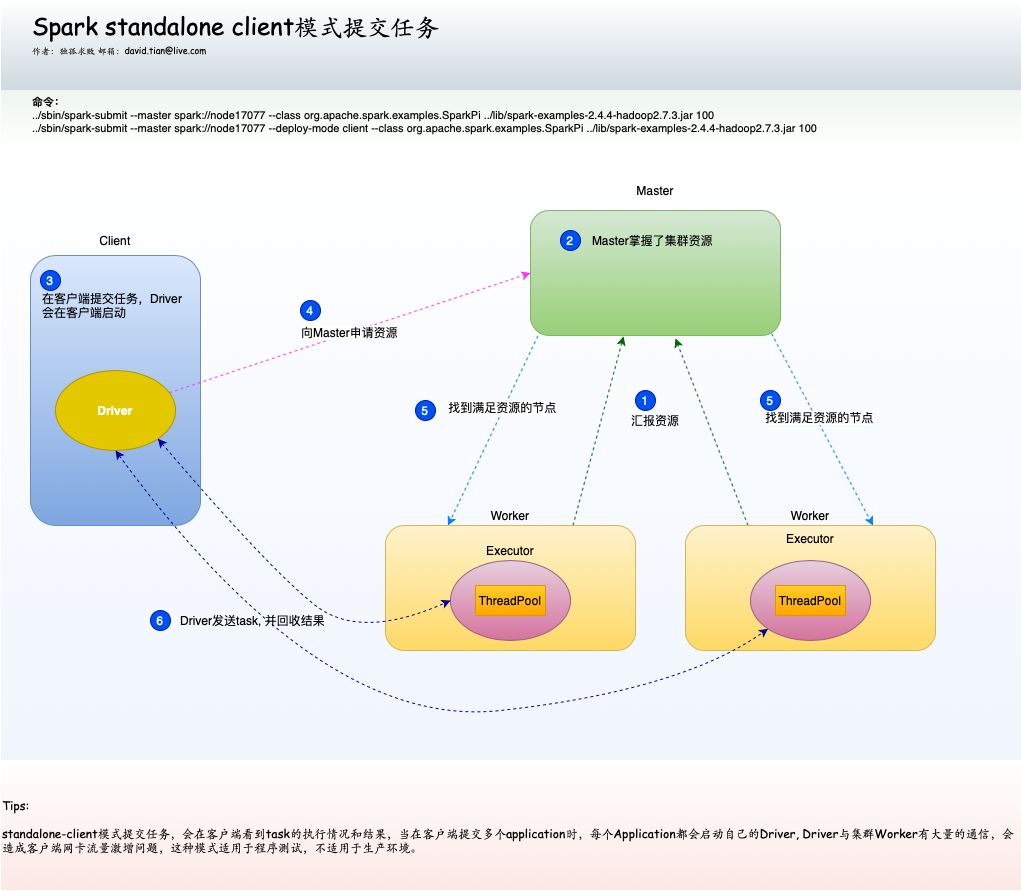

The diagram above was exported from draw.io. Its source (the exported page's mxGraphModel, read from the mxfile embedded in the PNG):
<mxGraphModel dx="1066" dy="760" grid="0" gridSize="10" guides="1" tooltips="1" connect="1" arrows="1" fold="1" page="1" pageScale="1" pageWidth="850" pageHeight="1100" math="0" shadow="0">
  <root>
    <mxCell id="0" />
    <mxCell id="1" parent="0" />
    <mxCell id="ettRZ0zcTCZ591t1C2va-63" value="" style="rounded=0;whiteSpace=wrap;html=1;fontFamily=Comic Sans MS;fontSize=11;align=left;strokeColor=none;" vertex="1" parent="1">
      <mxGeometry x="10" y="40" width="1020" height="890" as="geometry" />
    </mxCell>
    <mxCell id="ettRZ0zcTCZ591t1C2va-65" value="" style="rounded=0;whiteSpace=wrap;html=1;fontFamily=Comic Sans MS;fontSize=11;align=left;fillColor=#bac8d3;strokeColor=none;gradientDirection=north;gradientColor=#ffffff;shadow=0;opacity=70;" vertex="1" parent="1">
      <mxGeometry x="10" y="40" width="1020" height="90" as="geometry" />
    </mxCell>
    <mxCell id="ettRZ0zcTCZ591t1C2va-66" value="" style="rounded=0;whiteSpace=wrap;html=1;fontFamily=Comic Sans MS;fontSize=11;align=left;fillColor=#d5e8d4;strokeColor=none;gradientColor=#ffffff;opacity=40;" vertex="1" parent="1">
      <mxGeometry x="10" y="130" width="1020" height="60" as="geometry" />
    </mxCell>
    <mxCell id="ettRZ0zcTCZ591t1C2va-64" value="" style="rounded=0;whiteSpace=wrap;html=1;fontFamily=Comic Sans MS;fontSize=11;align=left;fillColor=#dae8fc;strokeColor=none;gradientColor=#ffffff;gradientDirection=north;opacity=40;" vertex="1" parent="1">
      <mxGeometry x="10" y="190" width="1020" height="610" as="geometry" />
    </mxCell>
    <mxCell id="ettRZ0zcTCZ591t1C2va-1" value="Spark standalone client模式提交任务" style="text;html=1;strokeColor=none;fillColor=none;align=left;verticalAlign=middle;whiteSpace=wrap;rounded=0;fontSize=24;fontFamily=Comic Sans MS;" vertex="1" parent="1">
      <mxGeometry x="40" y="40" width="440" height="50" as="geometry" />
    </mxCell>
    <mxCell id="ettRZ0zcTCZ591t1C2va-2" value="作者：独孤求败 邮箱：david.tian@live.com" style="text;html=1;strokeColor=none;fillColor=none;align=left;verticalAlign=middle;whiteSpace=wrap;rounded=0;fontSize=9;fontFamily=Comic Sans MS;" vertex="1" parent="1">
      <mxGeometry x="40" y="80" width="360" height="20" as="geometry" />
    </mxCell>
    <mxCell id="ettRZ0zcTCZ591t1C2va-8" value="&lt;b style=&quot;font-size: 11px&quot;&gt;命令：&lt;/b&gt;&lt;br style=&quot;font-size: 11px&quot;&gt;../sbin/spark-submit --master spark://node17077 --class org.apache.spark.examples.SparkPi ../lib/spark-examples-2.4.4-hadoop2.7.3.jar 100&lt;br style=&quot;font-size: 11px&quot;&gt;../sbin/spark-submit --master spark://node17077 --deploy-mode client --class org.apache.spark.examples.SparkPi ../lib/spark-examples-2.4.4-hadoop2.7.3.jar 100" style="text;html=1;strokeColor=none;fillColor=none;align=left;verticalAlign=middle;whiteSpace=wrap;rounded=0;fontFamily=Helvetica;fontSize=11;" vertex="1" parent="1">
      <mxGeometry x="40" y="110" width="920" height="90" as="geometry" />
    </mxCell>
    <mxCell id="ettRZ0zcTCZ591t1C2va-9" value="" style="rounded=1;whiteSpace=wrap;html=1;fontFamily=Helvetica;fontSize=9;align=left;fillColor=#dae8fc;strokeColor=#6c8ebf;gradientColor=#7ea6e0;" vertex="1" parent="1">
      <mxGeometry x="40" y="295" width="170" height="270" as="geometry" />
    </mxCell>
    <mxCell id="ettRZ0zcTCZ591t1C2va-27" style="edgeStyle=none;rounded=0;orthogonalLoop=1;jettySize=auto;html=1;entryX=0.25;entryY=0;entryDx=0;entryDy=0;fontFamily=Helvetica;fontSize=12;strokeColor=#007FFF;dashed=1;" edge="1" parent="1" target="ettRZ0zcTCZ591t1C2va-11">
      <mxGeometry relative="1" as="geometry">
        <mxPoint x="550" y="370" as="sourcePoint" />
      </mxGeometry>
    </mxCell>
    <mxCell id="ettRZ0zcTCZ591t1C2va-29" value="找到满足资源的节点" style="text;html=1;align=center;verticalAlign=middle;resizable=0;points=[];labelBackgroundColor=#ffffff;fontSize=12;fontFamily=Helvetica;" vertex="1" connectable="0" parent="ettRZ0zcTCZ591t1C2va-27">
      <mxGeometry x="-0.2067" y="-2" relative="1" as="geometry">
        <mxPoint as="offset" />
      </mxGeometry>
    </mxCell>
    <mxCell id="ettRZ0zcTCZ591t1C2va-28" style="edgeStyle=none;rounded=0;orthogonalLoop=1;jettySize=auto;html=1;exitX=0.964;exitY=0.984;exitDx=0;exitDy=0;entryX=0.75;entryY=0;entryDx=0;entryDy=0;fontFamily=Helvetica;fontSize=12;strokeColor=#007FFF;exitPerimeter=0;dashed=1;" edge="1" parent="1" source="ettRZ0zcTCZ591t1C2va-10" target="ettRZ0zcTCZ591t1C2va-12">
      <mxGeometry relative="1" as="geometry" />
    </mxCell>
    <mxCell id="ettRZ0zcTCZ591t1C2va-49" value="找到满足资源的节点" style="text;html=1;align=center;verticalAlign=middle;resizable=0;points=[];labelBackgroundColor=#ffffff;fontSize=12;fontFamily=Helvetica;" vertex="1" connectable="0" parent="ettRZ0zcTCZ591t1C2va-28">
      <mxGeometry x="-0.1157" y="3" relative="1" as="geometry">
        <mxPoint as="offset" />
      </mxGeometry>
    </mxCell>
    <mxCell id="ettRZ0zcTCZ591t1C2va-10" value="" style="rounded=1;whiteSpace=wrap;html=1;fontFamily=Helvetica;fontSize=9;align=left;fillColor=#d5e8d4;strokeColor=#82b366;gradientColor=#97d077;" vertex="1" parent="1">
      <mxGeometry x="540" y="250" width="250" height="125" as="geometry" />
    </mxCell>
    <mxCell id="ettRZ0zcTCZ591t1C2va-19" style="rounded=0;orthogonalLoop=1;jettySize=auto;html=1;exitX=0.75;exitY=0;exitDx=0;exitDy=0;entryX=0.372;entryY=1.008;entryDx=0;entryDy=0;fontFamily=Helvetica;fontSize=12;entryPerimeter=0;strokeColor=#006600;dashed=1;" edge="1" parent="1" source="ettRZ0zcTCZ591t1C2va-11" target="ettRZ0zcTCZ591t1C2va-10">
      <mxGeometry relative="1" as="geometry" />
    </mxCell>
    <mxCell id="ettRZ0zcTCZ591t1C2va-11" value="" style="rounded=1;whiteSpace=wrap;html=1;fontFamily=Helvetica;fontSize=9;align=left;fillColor=#fff2cc;strokeColor=#d6b656;gradientColor=#ffd966;" vertex="1" parent="1">
      <mxGeometry x="395" y="565" width="250" height="125" as="geometry" />
    </mxCell>
    <mxCell id="ettRZ0zcTCZ591t1C2va-20" style="edgeStyle=none;rounded=0;orthogonalLoop=1;jettySize=auto;html=1;exitX=0.25;exitY=0;exitDx=0;exitDy=0;entryX=0.58;entryY=1.024;entryDx=0;entryDy=0;fontFamily=Helvetica;fontSize=12;entryPerimeter=0;strokeColor=#006600;dashed=1;" edge="1" parent="1" source="ettRZ0zcTCZ591t1C2va-12" target="ettRZ0zcTCZ591t1C2va-10">
      <mxGeometry relative="1" as="geometry" />
    </mxCell>
    <mxCell id="ettRZ0zcTCZ591t1C2va-12" value="" style="rounded=1;whiteSpace=wrap;html=1;fontFamily=Helvetica;fontSize=9;align=left;gradientColor=#ffd966;fillColor=#fff2cc;strokeColor=#d6b656;" vertex="1" parent="1">
      <mxGeometry x="695" y="565" width="250" height="125" as="geometry" />
    </mxCell>
    <mxCell id="ettRZ0zcTCZ591t1C2va-13" value="Master" style="text;html=1;strokeColor=none;fillColor=none;align=center;verticalAlign=middle;whiteSpace=wrap;rounded=0;fontFamily=Helvetica;fontSize=12;" vertex="1" parent="1">
      <mxGeometry x="645" y="220" width="40" height="20" as="geometry" />
    </mxCell>
    <mxCell id="ettRZ0zcTCZ591t1C2va-14" value="Worker" style="text;html=1;strokeColor=none;fillColor=none;align=center;verticalAlign=middle;whiteSpace=wrap;rounded=0;fontFamily=Helvetica;fontSize=12;" vertex="1" parent="1">
      <mxGeometry x="500" y="545" width="40" height="20" as="geometry" />
    </mxCell>
    <mxCell id="ettRZ0zcTCZ591t1C2va-17" value="Worker" style="text;html=1;strokeColor=none;fillColor=none;align=center;verticalAlign=middle;whiteSpace=wrap;rounded=0;fontFamily=Helvetica;fontSize=12;" vertex="1" parent="1">
      <mxGeometry x="800" y="545" width="40" height="20" as="geometry" />
    </mxCell>
    <mxCell id="ettRZ0zcTCZ591t1C2va-18" value="Client" style="text;html=1;strokeColor=none;fillColor=none;align=center;verticalAlign=middle;whiteSpace=wrap;rounded=0;fontFamily=Helvetica;fontSize=12;" vertex="1" parent="1">
      <mxGeometry x="105" y="270" width="40" height="20" as="geometry" />
    </mxCell>
    <mxCell id="ettRZ0zcTCZ591t1C2va-22" value="汇报资源" style="text;html=1;strokeColor=none;fillColor=none;align=center;verticalAlign=middle;whiteSpace=wrap;rounded=0;fontFamily=Helvetica;fontSize=12;" vertex="1" parent="1">
      <mxGeometry x="590" y="450" width="150" height="20" as="geometry" />
    </mxCell>
    <mxCell id="ettRZ0zcTCZ591t1C2va-23" value="Master掌握了集群资源" style="text;html=1;strokeColor=none;fillColor=none;align=left;verticalAlign=middle;whiteSpace=wrap;rounded=0;fontFamily=Helvetica;fontSize=12;" vertex="1" parent="1">
      <mxGeometry x="600" y="262.5" width="130" height="35" as="geometry" />
    </mxCell>
    <mxCell id="ettRZ0zcTCZ591t1C2va-24" value="在客户端提交任务，Driver会在客户端启动" style="text;html=1;strokeColor=none;fillColor=none;align=left;verticalAlign=middle;whiteSpace=wrap;rounded=0;fontFamily=Helvetica;fontSize=12;" vertex="1" parent="1">
      <mxGeometry x="50" y="320" width="150" height="50" as="geometry" />
    </mxCell>
    <mxCell id="ettRZ0zcTCZ591t1C2va-26" value="向Master申请资源" style="edgeStyle=none;rounded=0;orthogonalLoop=1;jettySize=auto;html=1;entryX=0;entryY=0.5;entryDx=0;entryDy=0;fontFamily=Helvetica;fontSize=12;strokeColor=#FF33FF;dashed=1;" edge="1" parent="1" source="ettRZ0zcTCZ591t1C2va-25" target="ettRZ0zcTCZ591t1C2va-10">
      <mxGeometry relative="1" as="geometry" />
    </mxCell>
    <mxCell id="ettRZ0zcTCZ591t1C2va-25" value="Driver" style="ellipse;whiteSpace=wrap;html=1;fontFamily=Helvetica;fontSize=12;align=center;fontStyle=1;fillColor=#e3c800;strokeColor=#B09500;fontColor=#ffffff;" vertex="1" parent="1">
      <mxGeometry x="65" y="410" width="120" height="80" as="geometry" />
    </mxCell>
    <mxCell id="ettRZ0zcTCZ591t1C2va-31" value="" style="ellipse;whiteSpace=wrap;html=1;fontFamily=Helvetica;fontSize=12;align=center;fillColor=#e6d0de;strokeColor=#996185;gradientColor=#d5739d;" vertex="1" parent="1">
      <mxGeometry x="460" y="600" width="120" height="80" as="geometry" />
    </mxCell>
    <mxCell id="ettRZ0zcTCZ591t1C2va-32" value="" style="ellipse;whiteSpace=wrap;html=1;fontFamily=Helvetica;fontSize=12;align=center;fillColor=#e6d0de;strokeColor=#996185;gradientColor=#d5739d;" vertex="1" parent="1">
      <mxGeometry x="760" y="600" width="120" height="80" as="geometry" />
    </mxCell>
    <mxCell id="ettRZ0zcTCZ591t1C2va-33" value="Executor" style="text;html=1;strokeColor=none;fillColor=none;align=center;verticalAlign=middle;whiteSpace=wrap;rounded=0;fontFamily=Helvetica;fontSize=12;" vertex="1" parent="1">
      <mxGeometry x="500" y="580" width="40" height="20" as="geometry" />
    </mxCell>
    <mxCell id="ettRZ0zcTCZ591t1C2va-35" value="ThreadPool" style="rounded=0;whiteSpace=wrap;html=1;fontFamily=Helvetica;fontSize=12;align=center;fillColor=#ffcd28;strokeColor=#d79b00;gradientColor=#ffa500;" vertex="1" parent="1">
      <mxGeometry x="485" y="625" width="70" height="30" as="geometry" />
    </mxCell>
    <mxCell id="ettRZ0zcTCZ591t1C2va-36" value="Executor" style="text;html=1;strokeColor=none;fillColor=none;align=center;verticalAlign=middle;whiteSpace=wrap;rounded=0;fontFamily=Helvetica;fontSize=12;" vertex="1" parent="1">
      <mxGeometry x="800" y="567.5" width="40" height="20" as="geometry" />
    </mxCell>
    <mxCell id="ettRZ0zcTCZ591t1C2va-37" value="ThreadPool" style="rounded=0;whiteSpace=wrap;html=1;fontFamily=Helvetica;fontSize=12;align=center;gradientColor=#ffa500;fillColor=#ffcd28;strokeColor=#d79b00;" vertex="1" parent="1">
      <mxGeometry x="785" y="625" width="70" height="30" as="geometry" />
    </mxCell>
    <mxCell id="ettRZ0zcTCZ591t1C2va-39" value="" style="curved=1;endArrow=classic;html=1;fontFamily=Helvetica;fontSize=12;exitX=0.5;exitY=1;exitDx=0;exitDy=0;entryX=0;entryY=1;entryDx=0;entryDy=0;startArrow=classic;startFill=1;strokeColor=#000099;dashed=1;" edge="1" parent="1" source="ettRZ0zcTCZ591t1C2va-25" target="ettRZ0zcTCZ591t1C2va-32">
      <mxGeometry width="50" height="50" relative="1" as="geometry">
        <mxPoint x="510" y="710" as="sourcePoint" />
        <mxPoint x="820" y="700" as="targetPoint" />
        <Array as="points">
          <mxPoint x="330" y="770" />
          <mxPoint x="690" y="730" />
        </Array>
      </mxGeometry>
    </mxCell>
    <mxCell id="ettRZ0zcTCZ591t1C2va-40" value="" style="curved=1;endArrow=classic;html=1;fontFamily=Helvetica;fontSize=12;entryX=0;entryY=0.5;entryDx=0;entryDy=0;startArrow=classic;startFill=1;exitX=1;exitY=1;exitDx=0;exitDy=0;strokeColor=#000099;dashed=1;" edge="1" parent="1" source="ettRZ0zcTCZ591t1C2va-25" target="ettRZ0zcTCZ591t1C2va-31">
      <mxGeometry width="50" height="50" relative="1" as="geometry">
        <mxPoint x="220" y="860" as="sourcePoint" />
        <mxPoint x="270" y="810" as="targetPoint" />
        <Array as="points">
          <mxPoint x="280" y="610" />
          <mxPoint x="370" y="680" />
        </Array>
      </mxGeometry>
    </mxCell>
    <mxCell id="ettRZ0zcTCZ591t1C2va-48" value="Driver发送task, 并回收结果" style="text;html=1;strokeColor=none;fillColor=none;align=center;verticalAlign=middle;whiteSpace=wrap;rounded=0;fontFamily=Helvetica;fontSize=12;" vertex="1" parent="1">
      <mxGeometry x="145" y="650" width="235" height="20" as="geometry" />
    </mxCell>
    <mxCell id="ettRZ0zcTCZ591t1C2va-50" value="1" style="ellipse;whiteSpace=wrap;html=1;aspect=fixed;fontFamily=Helvetica;fontSize=12;align=center;fillColor=#0050ef;strokeColor=#001DBC;fontColor=#ffffff;" vertex="1" parent="1">
      <mxGeometry x="645" y="430" width="20" height="20" as="geometry" />
    </mxCell>
    <mxCell id="ettRZ0zcTCZ591t1C2va-55" value="2" style="ellipse;whiteSpace=wrap;html=1;aspect=fixed;fontFamily=Helvetica;fontSize=12;align=center;fillColor=#0050ef;strokeColor=#001DBC;fontColor=#ffffff;" vertex="1" parent="1">
      <mxGeometry x="570" y="270" width="20" height="20" as="geometry" />
    </mxCell>
    <mxCell id="ettRZ0zcTCZ591t1C2va-56" value="3" style="ellipse;whiteSpace=wrap;html=1;aspect=fixed;fontFamily=Helvetica;fontSize=12;align=center;fillColor=#0050ef;strokeColor=#001DBC;fontColor=#ffffff;" vertex="1" parent="1">
      <mxGeometry x="50" y="310" width="20" height="20" as="geometry" />
    </mxCell>
    <mxCell id="ettRZ0zcTCZ591t1C2va-58" value="4" style="ellipse;whiteSpace=wrap;html=1;aspect=fixed;fontFamily=Helvetica;fontSize=12;align=center;fillColor=#0050ef;strokeColor=#001DBC;fontColor=#ffffff;" vertex="1" parent="1">
      <mxGeometry x="310" y="340" width="20" height="20" as="geometry" />
    </mxCell>
    <mxCell id="ettRZ0zcTCZ591t1C2va-59" value="5" style="ellipse;whiteSpace=wrap;html=1;aspect=fixed;fontFamily=Helvetica;fontSize=12;align=center;fillColor=#0050ef;strokeColor=#001DBC;fontColor=#ffffff;" vertex="1" parent="1">
      <mxGeometry x="425" y="440" width="20" height="20" as="geometry" />
    </mxCell>
    <mxCell id="ettRZ0zcTCZ591t1C2va-60" value="5" style="ellipse;whiteSpace=wrap;html=1;aspect=fixed;fontFamily=Helvetica;fontSize=12;align=center;fillColor=#0050ef;strokeColor=#001DBC;fontColor=#ffffff;" vertex="1" parent="1">
      <mxGeometry x="770" y="430" width="20" height="20" as="geometry" />
    </mxCell>
    <mxCell id="ettRZ0zcTCZ591t1C2va-61" value="6" style="ellipse;whiteSpace=wrap;html=1;aspect=fixed;fontFamily=Helvetica;fontSize=12;align=center;fillColor=#0050ef;strokeColor=#001DBC;fontColor=#ffffff;" vertex="1" parent="1">
      <mxGeometry x="160" y="650" width="20" height="20" as="geometry" />
    </mxCell>
    <mxCell id="ettRZ0zcTCZ591t1C2va-62" value="Tips:&lt;br&gt;&lt;br&gt;standalone-client模式提交任务，会在客户端看到task的执行情况和结果，当在客户端提交多个application时，每个Application都会启动自己的Driver, Driver与集群Worker有大量的通信，会造成客户端网卡流量激增问题，这种模式适用于程序测试，不适用于生产环境。" style="rounded=0;whiteSpace=wrap;html=1;fontFamily=Comic Sans MS;fontSize=12;align=left;fillColor=#fad9d5;strokeColor=none;gradientColor=#ffffff;gradientDirection=north;opacity=60;" vertex="1" parent="1">
      <mxGeometry x="10" y="800" width="1020" height="130" as="geometry" />
    </mxCell>
  </root>
</mxGraphModel>